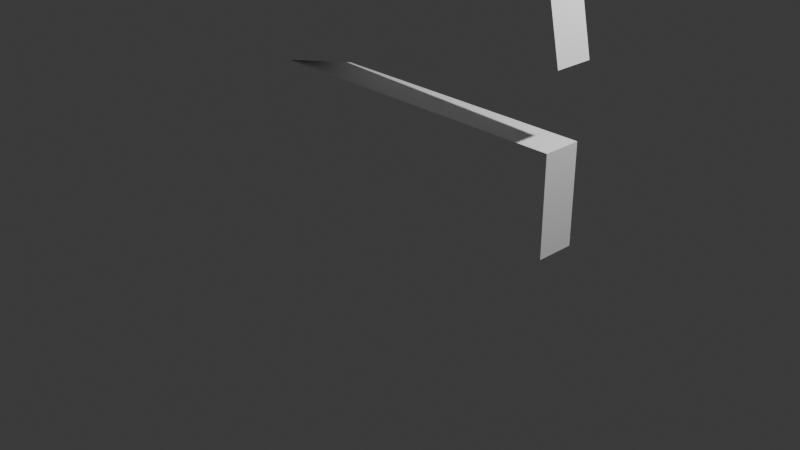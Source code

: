 # Source: planks.blend  (saved by Blender 4.3.34; exported with 4.5.12 LTS)
import bpy
from mathutils import Matrix  # noqa: F401  (used for matrix-valued properties, if any)

bpy.ops.wm.read_factory_settings(use_empty=True)
scene = bpy.context.scene
scene.name = 'Scene'

# ---- collections
col_collection = bpy.data.collections.new('Collection'); scene.collection.children.link(col_collection)

# ---- materials (node trees are filled in below, after node groups)
mat_standardsurface1 = bpy.data.materials.new('standardSurface1')
mat_standardsurface1.diffuse_color = (1.0, 1.0, 1.0, 1.0)
mat_standardsurface1.roughness = 0.5528

# ---- material node trees
mat_standardsurface1.use_nodes = True; mat_standardsurface1.node_tree.nodes.clear()
_N = mat_standardsurface1.node_tree.nodes; _L = mat_standardsurface1.node_tree.links
n0 = _N.new('ShaderNodeBsdfPrincipled'); n0.name = 'Principled BSDF'; n0.location = (10, 300)
n0.inputs[0].default_value = (1.0, 1.0, 1.0, 1.0)
n0.inputs[2].default_value = 0.5528
n0.inputs[27].default_value = (0.0, 0.0, 0.0, 1.0)
n0.inputs[28].default_value = 1.0
n1 = _N.new('ShaderNodeOutputMaterial'); n1.name = 'Material Output'; n1.location = (300, 300)
n2 = _N.new('ShaderNodeNormalMap'); n2.name = 'Normal Map'; n2.location = (-300, -300)
n2.label = 'Normal/Map'
_L.new(n0.outputs[0], n1.inputs[0])
_L.new(n2.outputs[0], n0.inputs[5])
n1.is_active_output = True

# ---- world
world_world = bpy.data.worlds.new('World'); scene.world = world_world
world_world.use_nodes = True; world_world.node_tree.nodes.clear()
_N = world_world.node_tree.nodes; _L = world_world.node_tree.links
n0 = _N.new('ShaderNodeOutputWorld'); n0.name = 'World Output'; n0.location = (300, 300)
n1 = _N.new('ShaderNodeBackground'); n1.name = 'Background'; n1.location = (10, 300)
n1.inputs[0].default_value = (0.05088, 0.05088, 0.05088, 1.0)
_L.new(n1.outputs[0], n0.inputs[0])
n0.is_active_output = True
world_world.color = (0.05088, 0.05088, 0.05088)
world_world.sun_shadow_jitter_overblur = 0.0

# ---- cameras
cam_camera = bpy.data.cameras.new('Camera')
cam_camera.clip_end = 100.0
cam_camera.ortho_scale = 7.314

# ---- lights
light_light = bpy.data.lights.new('Light', 'POINT')
light_light.energy = 1000.0
light_light.shadow_soft_size = 0.1

# ---- meshes
me_mesh = bpy.data.meshes.new('Mesh')
me_mesh.from_pydata([(-1.873, 1.38, 0.2), (-1.854, 1.291, 0.2), (-1.43, 1.38, 0.2), (-1.43, 1.38, -0.2), (-1.854, 1.291, -0.2), (-1.873, 1.38, -0.2), (1.86, 3.066, -0.2), (1.746, 3.071, -0.2), (1.854, 3.094, -0.2), (-2.021, 3.244, -0.2), (-1.975, 4.243, -0.2), (2.021, 4.06, -0.2), (1.975, 3.061, -0.2), (-2.06, 2.269, -0.2), (2.06, 2.116, -0.2), (1.975, 3.061, 0.2), (1.86, 3.066, 0.2), (1.746, 3.071, 0.2), (-2.021, 3.244, 0.2), (-1.975, 4.243, 0.2), (2.021, 4.06, 0.2), (-2.06, 2.269, 0.2), (2.06, 2.116, 0.2), (1.854, 3.094, 0.2), (-2.0, 1.38, 0.2), (-2.0, 0.3802, 0.2), (2.0, 0.3802, 0.2), (2.0, 1.38, 0.2), (-2.0, 1.38, -0.2), (-2.0, 0.3802, -0.2), (2.0, 0.3802, -0.2), (2.0, 1.38, -0.2)], [], [(0, 1, 2), (3, 4, 5), (6, 7, 8), (16, 23, 17), (11, 12, 8), (17, 23, 20), (1, 24, 25), (28, 5, 4), (7, 6, 14), (17, 21, 2), (12, 16, 6), (17, 9, 7), (18, 10, 9), (19, 11, 10), (20, 12, 11), (21, 5, 0), (13, 17, 7), (16, 14, 6), (3, 22, 2), (5, 24, 0), (28, 25, 24), (29, 26, 25), (30, 27, 26), (27, 3, 2), (12, 6, 8), (8, 7, 11), (7, 9, 10), (11, 7, 10), (16, 15, 23), (15, 20, 23), (20, 19, 17), (19, 18, 17), (1, 0, 24), (25, 26, 2), (26, 27, 2), (2, 1, 25), (4, 3, 29), (3, 31, 30), (29, 3, 30), (29, 28, 4), (14, 3, 7), (3, 5, 13), (7, 3, 13), (21, 0, 2), (2, 22, 17), (22, 16, 17), (12, 15, 16), (17, 18, 9), (18, 19, 10), (19, 20, 11), (20, 15, 12), (21, 13, 5), (13, 21, 17), (16, 22, 14), (3, 14, 22), (5, 28, 24), (28, 29, 25), (29, 30, 26), (30, 31, 27), (27, 31, 3)])
me_mesh.polygons.foreach_set('use_smooth', [True] * 60)
_k = set([(0, 5), (0, 21), (0, 24), (2, 3), (2, 22), (2, 27), (3, 14), (3, 31), (5, 13), (5, 28), (6, 12), (6, 14), (6, 16), (7, 9), (7, 13), (7, 17), (9, 10), (9, 18), (10, 11), (10, 19), (11, 12), (11, 20), (12, 15), (13, 21), (14, 22), (15, 16), (15, 20), (16, 22), (17, 18), (17, 21), (18, 19), (19, 20), (24, 25), (24, 28), (25, 26), (25, 29), (26, 27), (26, 30), (27, 31), (28, 29), (29, 30), (30, 31)])
me_mesh.attributes.new('sharp_edge', 'BOOLEAN', 'EDGE').data.foreach_set('value', [ (min(e.vertices), max(e.vertices)) in _k for e in me_mesh.edges])
_uv = me_mesh.uv_layers.new(name='map1')
_uv.uv.foreach_set('vector', [0.1242, 0.4825, 0.1133, 0.4802, 0.1242, 0.4284, 0.8311, 0.4284, 0.842, 0.4802, 0.8311, 0.4825, 0.6252, 0.02646, 0.6245, 0.04039, 0.6217, 0.02718, 0.3301, 0.02646, 0.3336, 0.02718, 0.3308, 0.04039, 0.5038, 0.006798, 0.6258, 0.01239, 0.6217, 0.02718, 0.3308, 0.04039, 0.3336, 0.02718, 0.4515, 0.006798, 0.1133, 0.4802, 0.1242, 0.498, 0.001991, 0.498, 0.8311, 0.498, 0.8311, 0.4825, 0.842, 0.4802, 0.6245, 0.04039, 0.6252, 0.02646, 0.7413, 0.001992, 0.3308, 0.04039, 0.2328, 0.5053, 0.1242, 0.4284, 0.3376, 0.5093, 0.3235, 0.5582, 0.3235, 0.5093, 0.8325, 0.5093, 0.7837, 0.9695, 0.7837, 0.5093, 0.5575, 0.5093, 0.5087, 0.6314, 0.5087, 0.5093, 0.8937, 0.9975, 0.9425, 0.5093, 0.9425, 0.9975, 0.4537, 0.6314, 0.5025, 0.5093, 0.5025, 0.6314, 0.3926, 0.618, 0.3437, 0.5093, 0.3926, 0.5093, 0.8875, 0.9743, 0.8387, 0.5093, 0.8875, 0.5093, 0.3987, 0.6255, 0.4475, 0.5093, 0.4475, 0.6255, 0.7287, 0.9358, 0.7775, 0.5093, 0.7775, 0.9358, 0.3173, 0.5582, 0.3018, 0.5093, 0.3173, 0.5093, 0.6187, 0.6315, 0.6675, 0.5093, 0.6675, 0.6315, 0.9487, 0.998, 0.9975, 0.5093, 0.9975, 0.998, 0.6125, 0.5093, 0.5637, 0.6315, 0.5637, 0.5093, 0.6737, 0.5093, 0.7225, 0.9284, 0.6737, 0.9284, 0.6258, 0.01239, 0.6252, 0.02646, 0.6217, 0.02718, 0.6217, 0.02718, 0.6245, 0.04039, 0.5038, 0.006798, 0.6245, 0.04039, 0.6034, 0.5005, 0.4814, 0.495, 0.5038, 0.006798, 0.6245, 0.04039, 0.4814, 0.495, 0.3301, 0.02646, 0.3295, 0.01239, 0.3336, 0.02718, 0.3295, 0.01239, 0.4515, 0.006798, 0.3336, 0.02718, 0.4515, 0.006798, 0.4739, 0.495, 0.3308, 0.04039, 0.4739, 0.495, 0.3518, 0.5005, 0.3308, 0.04039, 0.1133, 0.4802, 0.1242, 0.4825, 0.1242, 0.498, 0.001991, 0.498, 0.001991, 0.009337, 0.1242, 0.4284, 0.001991, 0.009337, 0.1242, 0.009337, 0.1242, 0.4284, 0.1242, 0.4284, 0.1133, 0.4802, 0.001991, 0.498, 0.842, 0.4802, 0.8311, 0.4284, 0.9533, 0.498, 0.8311, 0.4284, 0.8311, 0.009337, 0.9533, 0.009337, 0.9533, 0.498, 0.8311, 0.4284, 0.9533, 0.009337, 0.9533, 0.498, 0.8311, 0.498, 0.842, 0.4802, 0.7413, 0.001992, 0.8311, 0.4284, 0.6245, 0.04039, 0.8311, 0.4284, 0.8311, 0.4825, 0.7225, 0.5053, 0.6245, 0.04039, 0.8311, 0.4284, 0.7225, 0.5053, 0.2328, 0.5053, 0.1242, 0.4825, 0.1242, 0.4284, 0.1242, 0.4284, 0.214, 0.001992, 0.3308, 0.04039, 0.214, 0.001992, 0.3301, 0.02646, 0.3308, 0.04039, 0.3376, 0.5093, 0.3376, 0.5582, 0.3235, 0.5582, 0.8325, 0.5093, 0.8325, 0.9695, 0.7837, 0.9695, 0.5575, 0.5093, 0.5575, 0.6314, 0.5087, 0.6314, 0.8937, 0.9975, 0.8937, 0.5093, 0.9425, 0.5093, 0.4537, 0.6314, 0.4537, 0.5093, 0.5025, 0.5093, 0.3926, 0.618, 0.3437, 0.618, 0.3437, 0.5093, 0.8875, 0.9743, 0.8387, 0.9743, 0.8387, 0.5093, 0.3987, 0.6255, 0.3987, 0.5093, 0.4475, 0.5093, 0.7287, 0.9358, 0.7287, 0.5093, 0.7775, 0.5093, 0.3173, 0.5582, 0.3018, 0.5582, 0.3018, 0.5093, 0.6187, 0.6315, 0.6187, 0.5093, 0.6675, 0.5093, 0.9487, 0.998, 0.9487, 0.5093, 0.9975, 0.5093, 0.6125, 0.5093, 0.6125, 0.6315, 0.5637, 0.6315, 0.6737, 0.5093, 0.7225, 0.5093, 0.7225, 0.9284])
me_mesh.materials.append(mat_standardsurface1)
me_mesh.update()
me_mesh.normals_split_custom_set([tuple(v) for v in zip(*[iter([0.0, 0.0, 1.0, -3.899e-08, 0.0, 1.0, 1.288e-08, 0.0, 1.0, 1.327e-08, 0.0, -1.0, -1.512e-08, 0.0, -1.0, 0.0, 0.0, -1.0, 1.802e-07, 0.0, -1.0, 7.024e-08, 0.0, -1.0, 7.365e-08, 0.0, -1.0, 1.594e-07, 0.0, 1.0, 7.365e-08, 0.0, 1.0, 5.692e-08, 0.0, 1.0, 6.381e-09, 0.0, -1.0, 0.0, 0.0, -1.0, 7.365e-08, 0.0, -1.0, 5.692e-08, 0.0, 1.0, 7.365e-08, 0.0, 1.0, 6.381e-09, 0.0, 1.0, -3.899e-08, 0.0, 1.0, -1.328e-07, 0.0, 1.0, -2.391e-09, 0.0, 1.0, -8.299e-08, 0.0, -1.0, 0.0, 0.0, -1.0, -1.512e-08, 0.0, -1.0, 7.024e-08, 0.0, -1.0, 1.802e-07, 0.0, -1.0, 1.945e-08, 0.0, -1.0, 5.692e-08, 0.0, 1.0, 5.67e-09, 0.0, 1.0, 1.288e-08, 0.0, 1.0, -0.04574, -0.999, 0.0, -0.04574, -0.999, 0.0, -0.04574, -0.999, 0.0, -0.04574, -0.999, 0.0, -0.04574, -0.999, 0.0, -0.04574, -0.999, 0.0, -0.999, 0.04574, 0.0, -0.999, 0.04574, 0.0, -0.999, 0.04574, 0.0, 0.04574, 0.999, 0.0, 0.04574, 0.999, 0.0, 0.04574, 0.999, 0.0, 0.999, -0.04574, 0.0, 0.999, -0.04574, 0.0, 0.999, -0.04574, 0.0, -0.9785, -0.2062, 0.0, -0.9785, -0.2062, 0.0, -0.9785, -0.2062, 0.0, -0.2062, 0.9785, 0.0, -0.2062, 0.9785, 0.0, -0.2062, 0.9785, 0.0, 0.9785, 0.2062, 0.0, 0.9785, 0.2062, 0.0, 0.9785, 0.2062, 0.0, 0.2062, -0.9785, 0.0, 0.2062, -0.9785, 0.0, 0.2062, -0.9785, 0.0, 0.0, 1.0, 0.0, 0.0, 1.0, 0.0, 0.0, 1.0, 0.0, -1.0, 0.0, 0.0, -1.0, 0.0, 0.0, -1.0, 0.0, 0.0, 0.0, -1.0, 0.0, 0.0, -1.0, 0.0, 0.0, -1.0, 0.0, 1.0, 0.0, 0.0, 1.0, 0.0, 0.0, 1.0, 0.0, 0.0, 0.0, 1.0, 0.0, 0.0, 1.0, 0.0, 0.0, 1.0, 0.0, 0.0, 0.0, -1.0, 1.802e-07, 0.0, -1.0, 7.365e-08, 0.0, -1.0, 7.365e-08, 0.0, -1.0, 7.024e-08, 0.0, -1.0, 6.381e-09, 0.0, -1.0, 7.024e-08, 0.0, -1.0, 0.0, 0.0, -1.0, 1.229e-09, 0.0, -1.0, 6.381e-09, 0.0, -1.0, 7.024e-08, 0.0, -1.0, 1.229e-09, 0.0, -1.0, 1.594e-07, 0.0, 1.0, 0.0, 0.0, 1.0, 7.365e-08, 0.0, 1.0, 0.0, 0.0, 1.0, 6.381e-09, 0.0, 1.0, 7.365e-08, 0.0, 1.0, 6.381e-09, 0.0, 1.0, -4.204e-10, 0.0, 1.0, 5.692e-08, 0.0, 1.0, -4.204e-10, 0.0, 1.0, -1.976e-09, 0.0, 1.0, 5.692e-08, 0.0, 1.0, -3.899e-08, 0.0, 1.0, 0.0, 0.0, 1.0, -1.328e-07, 0.0, 1.0, -2.391e-09, 0.0, 1.0, 0.0, 0.0, 1.0, 1.288e-08, 0.0, 1.0, 0.0, 0.0, 1.0, 0.0, 0.0, 1.0, 1.288e-08, 0.0, 1.0, 1.288e-08, 0.0, 1.0, -3.899e-08, 0.0, 1.0, -2.391e-09, 0.0, 1.0, -1.512e-08, 0.0, -1.0, 1.327e-08, 0.0, -1.0, 5.354e-09, 0.0, -1.0, 1.327e-08, 0.0, -1.0, 0.0, 0.0, -1.0, 0.0, 0.0, -1.0, 5.354e-09, 0.0, -1.0, 1.327e-08, 0.0, -1.0, 0.0, 0.0, -1.0, 5.354e-09, 0.0, -1.0, -8.299e-08, 0.0, -1.0, -1.512e-08, 0.0, -1.0, 1.945e-08, 0.0, -1.0, 1.327e-08, 0.0, -1.0, 7.024e-08, 0.0, -1.0, 1.327e-08, 0.0, -1.0, 0.0, 0.0, -1.0, 5.67e-09, 0.0, -1.0, 7.024e-08, 0.0, -1.0, 1.327e-08, 0.0, -1.0, 5.67e-09, 0.0, -1.0, 5.67e-09, 0.0, 1.0, 0.0, 0.0, 1.0, 1.288e-08, 0.0, 1.0, 1.288e-08, 0.0, 1.0, 7.728e-09, 0.0, 1.0, 5.692e-08, 0.0, 1.0, 7.728e-09, 0.0, 1.0, 1.594e-07, 0.0, 1.0, 5.692e-08, 0.0, 1.0, -0.04574, -0.999, 0.0, -0.04574, -0.999, 0.0, -0.04574, -0.999, 0.0, -0.04574, -0.999, 0.0, -0.04574, -0.999, 0.0, -0.04574, -0.999, 0.0, -0.999, 0.04574, 0.0, -0.999, 0.04574, 0.0, -0.999, 0.04574, 0.0, 0.04574, 0.999, 0.0, 0.04574, 0.999, 0.0, 0.04574, 0.999, 0.0, 0.999, -0.04574, 0.0, 0.999, -0.04574, 0.0, 0.999, -0.04574, 0.0, -0.9785, -0.2062, 0.0, -0.9785, -0.2062, 0.0, -0.9785, -0.2062, 0.0, -0.2062, 0.9785, 0.0, -0.2062, 0.9785, 0.0, -0.2062, 0.9785, 0.0, 0.9785, 0.2062, 0.0, 0.9785, 0.2062, 0.0, 0.9785, 0.2062, 0.0, 0.2062, -0.9785, 0.0, 0.2062, -0.9785, 0.0, 0.2062, -0.9785, 0.0, 0.0, 1.0, 0.0, 0.0, 1.0, 0.0, 0.0, 1.0, 0.0, -1.0, 0.0, 0.0, -1.0, 0.0, 0.0, -1.0, 0.0, 0.0, 0.0, -1.0, 0.0, 0.0, -1.0, 0.0, 0.0, -1.0, 0.0, 1.0, 0.0, 0.0, 1.0, 0.0, 0.0, 1.0, 0.0, 0.0, 0.0, 1.0, 0.0, 0.0, 1.0, 0.0, 0.0, 1.0, 0.0])] * 3)])

# ---- objects
ob_light = bpy.data.objects.new('Light', light_light)
ob_camera = bpy.data.objects.new('Camera', cam_camera)
ob_polysurface1 = bpy.data.objects.new('polySurface1', me_mesh)

# ---- transforms, parenting, visibility, modifiers, constraints
ob_light.location = (4.076, 1.005, 5.904)
ob_light.rotation_euler = (0.6503, 0.05522, 1.866)
ob_light.lock_rotations_4d = False
ob_light.empty_display_type = 'ARROWS'
ob_light.color = (0.0, 0.0, 0.0, 0.0)
ob_light.lineart.crease_threshold = 0.0
ob_camera.location = (7.359, -6.926, 4.958)
ob_camera.rotation_euler = (1.109, 0.0, 0.8149)
ob_camera.lock_rotations_4d = False
ob_camera.empty_display_type = 'ARROWS'
ob_camera.color = (0.0, 0.0, 0.0, 0.0)
ob_camera.display_type = 'WIRE'
ob_camera.lineart.crease_threshold = 0.0
ob_polysurface1.location = (0.0, 0.0, 0.0)
ob_polysurface1.rotation_euler = (1.571, -0.0, 0.0)
ob_polysurface1.color = (0.8, 0.8, 0.8, 1.0)

# ---- collection membership
col_collection.objects.link(ob_light)
col_collection.objects.link(ob_camera)
col_collection.objects.link(ob_polysurface1)

# ---- scene / render settings (as saved in the file)
scene.camera = ob_camera
scene.frame_start = 1; scene.frame_end = 250; scene.frame_set(1)
scene.render.engine = 'BLENDER_EEVEE_NEXT'
bpy.context.view_layer.update()
